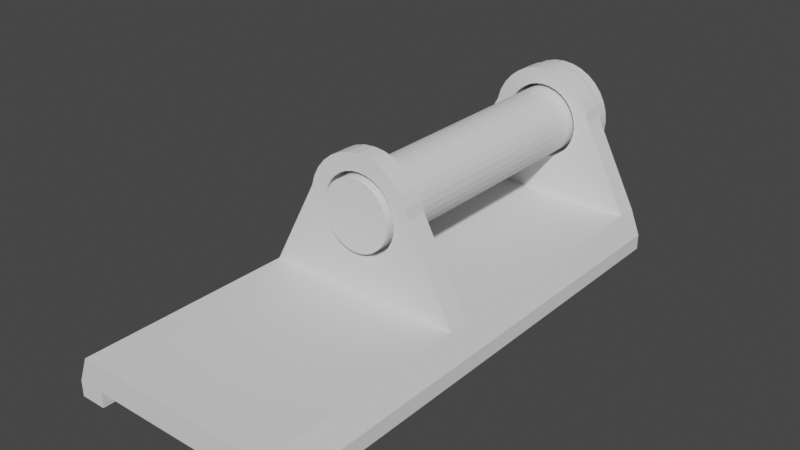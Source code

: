 # Source: FridgeHandle.blend  (saved by Blender 2.93.20; exported with 4.5.12 LTS)
import bpy
from mathutils import Matrix  # noqa: F401  (used for matrix-valued properties, if any)

bpy.ops.wm.read_factory_settings(use_empty=True)
scene = bpy.context.scene
scene.name = 'Scene'

# ---- collections
col_collection = bpy.data.collections.new('Collection'); scene.collection.children.link(col_collection)

# ---- world
world_world = bpy.data.worlds.new('World'); scene.world = world_world
world_world.use_nodes = True; world_world.node_tree.nodes.clear()
_N = world_world.node_tree.nodes; _L = world_world.node_tree.links
n0 = _N.new('ShaderNodeOutputWorld'); n0.name = 'World Output'; n0.location = (300, 300)
n1 = _N.new('ShaderNodeBackground'); n1.name = 'Background'; n1.location = (10, 300)
n1.inputs[0].default_value = (0.05088, 0.05088, 0.05088, 1.0)
_L.new(n1.outputs[0], n0.inputs[0])
n0.is_active_output = True
world_world.color = (0.05088, 0.05088, 0.05088)
world_world.use_sun_shadow = False
world_world.sun_shadow_jitter_overblur = 0.0

# ---- meshes
me_plane = bpy.data.meshes.new('Plane')
me_plane.from_pydata([(1.463, 25.0, 27.36), (2.87, 25.0, 26.93), (4.167, 25.0, 26.24), (5.303, 25.0, 25.3), (6.236, 25.0, 24.17), (6.929, 25.0, 22.87), (7.356, 25.0, 21.46), (7.5, 25.0, 20.0), (7.356, 25.0, 18.54), (6.929, 25.0, 17.13), (6.236, 25.0, 15.83), (5.303, 25.0, 14.7), (4.167, 25.0, 13.76), (2.87, 25.0, 13.07), (1.463, 25.0, 12.64), (2.09, 25.0, 30.51), (10.51, 25.0, 22.09), (16.5, 25.0, 5.0), (19.5, 25.0, 5.0), (21.5, 25.0, -3.0), (21.5, 25.0, 0.0), (16.5, 25.0, 0.0), (16.5, 29.0, -3.0), (5.303, 29.0, 25.3), (7.356, 29.0, 21.46), (7.5, 29.0, 20.0), (6.236, 29.0, 15.83), (5.303, 29.0, 14.7), (2.87, 29.0, 13.07), (1.463, 29.0, 12.64), (2.09, 29.0, 30.51), (4.099, 29.0, 29.9), (5.951, 29.0, 28.91), (7.575, 29.0, 27.57), (8.907, 29.0, 25.95), (9.897, 29.0, 24.1), (10.51, 29.0, 22.09), (16.5, 29.0, 5.0), (19.5, 29.0, 5.0), (21.5, 29.0, -3.0), (21.5, 29.0, 0.0), (16.5, 29.0, 0.0), (16.5, 25.0, -3.0), (4.099, 25.0, 29.9), (5.951, 25.0, 28.91), (7.575, 25.0, 27.57), (8.907, 25.0, 25.95), (9.897, 25.0, 24.1), (1.463, 29.0, 27.36), (2.87, 29.0, 26.93), (4.167, 29.0, 26.24), (6.236, 29.0, 24.17), (6.929, 29.0, 22.87), (7.356, 29.0, 18.54), (6.929, 29.0, 17.13), (4.167, 29.0, 13.76), (-1.463, 25.0, 27.36), (-2.87, 25.0, 26.93), (-4.167, 25.0, 26.24), (-5.303, 25.0, 25.3), (-6.236, 25.0, 24.17), (-6.929, 25.0, 22.87), (-7.356, 25.0, 21.46), (-7.5, 25.0, 20.0), (-7.356, 25.0, 18.54), (-6.929, 25.0, 17.13), (-6.236, 25.0, 15.83), (-5.303, 25.0, 14.7), (-4.167, 25.0, 13.76), (-2.87, 25.0, 13.07), (-1.463, 25.0, 12.64), (0.0, 25.0, 12.5), (0.0, 25.0, 27.5), (-2.09, 25.0, 30.51), (-10.51, 25.0, 22.09), (0.0, 25.0, 5.0), (-16.5, 25.0, 5.0), (-19.5, 25.0, 5.0), (-21.5, 25.0, -3.0), (-21.5, 25.0, 0.0), (0.0, 25.0, 30.71), (-16.5, 25.0, 0.0), (-16.5, 29.0, -3.0), (-5.303, 29.0, 25.3), (-7.356, 29.0, 21.46), (-7.5, 29.0, 20.0), (-6.236, 29.0, 15.83), (-5.303, 29.0, 14.7), (-2.87, 29.0, 13.07), (-1.463, 29.0, 12.64), (0.0, 29.0, 12.5), (-2.09, 29.0, 30.51), (-4.099, 29.0, 29.9), (-5.951, 29.0, 28.91), (-7.575, 29.0, 27.57), (-8.907, 29.0, 25.95), (-9.897, 29.0, 24.1), (-10.51, 29.0, 22.09), (0.0, 29.0, 5.0), (-16.5, 29.0, 5.0), (-19.5, 29.0, 5.0), (-21.5, 29.0, -3.0), (-21.5, 29.0, 0.0), (0.0, 29.0, 0.0), (0.0, 29.0, 30.71), (-16.5, 29.0, 0.0), (-16.5, 25.0, -3.0), (-4.099, 25.0, 29.9), (-5.951, 25.0, 28.91), (-7.575, 25.0, 27.57), (-8.907, 25.0, 25.95), (-9.897, 25.0, 24.1), (0.0, 25.0, 0.0), (-1.463, 29.0, 27.36), (-2.87, 29.0, 26.93), (-4.167, 29.0, 26.24), (-6.236, 29.0, 24.17), (-6.929, 29.0, 22.87), (-7.356, 29.0, 18.54), (-6.929, 29.0, 17.13), (-4.167, 29.0, 13.76), (0.0, 29.0, 27.5), (16.5, 0.0, 0.0), (16.5, 0.0, -3.0), (21.5, 0.0, -3.0), (16.5, 0.0, 5.0), (1.463, -25.0, 27.36), (2.87, -25.0, 26.93), (4.167, -25.0, 26.24), (5.303, -25.0, 25.3), (6.236, -25.0, 24.17), (6.929, -25.0, 22.87), (7.356, -25.0, 21.46), (7.5, -25.0, 20.0), (7.356, -25.0, 18.54), (6.929, -25.0, 17.13), (6.236, -25.0, 15.83), (5.303, -25.0, 14.7), (4.167, -25.0, 13.76), (2.87, -25.0, 13.07), (1.463, -25.0, 12.64), (2.09, -25.0, 30.51), (10.51, -25.0, 22.09), (16.5, -25.0, 5.0), (19.5, -25.0, 5.0), (21.5, -25.0, -3.0), (21.5, -25.0, 0.0), (21.5, 0.0, 0.0), (19.5, 0.0, 5.0), (16.5, -25.0, 0.0), (16.5, -29.0, -3.0), (5.303, -29.0, 25.3), (7.356, -29.0, 21.46), (7.5, -29.0, 20.0), (6.236, -29.0, 15.83), (5.303, -29.0, 14.7), (2.87, -29.0, 13.07), (1.463, -29.0, 12.64), (2.09, -29.0, 30.51), (4.099, -29.0, 29.9), (5.951, -29.0, 28.91), (7.575, -29.0, 27.57), (8.907, -29.0, 25.95), (9.897, -29.0, 24.1), (10.51, -29.0, 22.09), (16.5, -29.0, 5.0), (19.5, -29.0, 5.0), (21.5, -29.0, -3.0), (21.5, -29.0, 0.0), (16.5, -29.0, 0.0), (16.5, -25.0, -3.0), (4.099, -25.0, 29.9), (5.951, -25.0, 28.91), (7.575, -25.0, 27.57), (8.907, -25.0, 25.95), (9.897, -25.0, 24.1), (1.463, -29.0, 27.36), (2.87, -29.0, 26.93), (4.167, -29.0, 26.24), (6.236, -29.0, 24.17), (6.929, -29.0, 22.87), (7.356, -29.0, 18.54), (6.929, -29.0, 17.13), (4.167, -29.0, 13.76), (0.0, 0.0, 0.0), (-16.5, 0.0, 0.0), (-16.5, 0.0, -3.0), (-21.5, 0.0, -3.0), (-16.5, 0.0, 5.0), (0.0, 0.0, 5.0), (-1.463, -25.0, 27.36), (-2.87, -25.0, 26.93), (-4.167, -25.0, 26.24), (-5.303, -25.0, 25.3), (-6.236, -25.0, 24.17), (-6.929, -25.0, 22.87), (-7.356, -25.0, 21.46), (-7.5, -25.0, 20.0), (-7.356, -25.0, 18.54), (-6.929, -25.0, 17.13), (-6.236, -25.0, 15.83), (-5.303, -25.0, 14.7), (-4.167, -25.0, 13.76), (-2.87, -25.0, 13.07), (-1.463, -25.0, 12.64), (0.0, -25.0, 12.5), (0.0, -25.0, 27.5), (-2.09, -25.0, 30.51), (-10.51, -25.0, 22.09), (0.0, -25.0, 5.0), (-16.5, -25.0, 5.0), (-19.5, -25.0, 5.0), (-21.5, -25.0, -3.0), (-21.5, -25.0, 0.0), (0.0, -25.0, 30.71), (-21.5, 0.0, 0.0), (-19.5, 0.0, 5.0), (-16.5, -25.0, 0.0), (-16.5, -29.0, -3.0), (-5.303, -29.0, 25.3), (-7.356, -29.0, 21.46), (-7.5, -29.0, 20.0), (-6.236, -29.0, 15.83), (-5.303, -29.0, 14.7), (-2.87, -29.0, 13.07), (-1.463, -29.0, 12.64), (0.0, -29.0, 12.5), (-2.09, -29.0, 30.51), (-4.099, -29.0, 29.9), (-5.951, -29.0, 28.91), (-7.575, -29.0, 27.57), (-8.907, -29.0, 25.95), (-9.897, -29.0, 24.1), (-10.51, -29.0, 22.09), (0.0, -29.0, 5.0), (-16.5, -29.0, 5.0), (-19.5, -29.0, 5.0), (-21.5, -29.0, -3.0), (-21.5, -29.0, 0.0), (0.0, -29.0, 0.0), (0.0, -29.0, 30.71), (-16.5, -29.0, 0.0), (-16.5, -25.0, -3.0), (-4.099, -25.0, 29.9), (-5.951, -25.0, 28.91), (-7.575, -25.0, 27.57), (-8.907, -25.0, 25.95), (-9.897, -25.0, 24.1), (0.0, -25.0, 0.0), (-1.463, -29.0, 27.36), (-2.87, -29.0, 26.93), (-4.167, -29.0, 26.24), (-6.236, -29.0, 24.17), (-6.929, -29.0, 22.87), (-7.356, -29.0, 18.54), (-6.929, -29.0, 17.13), (-4.167, -29.0, 13.76), (0.0, -29.0, 27.5), (16.5, -71.0, -3.0), (16.5, -71.0, 5.0), (19.5, -71.0, 5.0), (21.5, -71.0, -3.0), (21.5, -71.0, 0.0), (16.5, -71.0, 0.0), (-16.5, -71.0, -3.0), (0.0, -71.0, 5.0), (-16.5, -71.0, 5.0), (-19.5, -71.0, 5.0), (-21.5, -71.0, -3.0), (-21.5, -71.0, 0.0), (0.0, -71.0, 0.0), (-16.5, -71.0, 0.0)], [], [(18, 17, 125, 148), (19, 20, 147, 124), (42, 19, 124, 123), (21, 122, 184, 112), (20, 18, 148, 147), (75, 189, 125, 17), (21, 42, 123, 122), (3, 4, 46, 45), (4, 5, 47, 46), (0, 1, 43, 15), (5, 6, 16, 47), (6, 7, 18, 16), (7, 8, 18), (8, 9, 18), (9, 10, 18), (10, 11, 18), (11, 12, 18), (12, 13, 18), (13, 14, 18), (72, 0, 15, 80), (1, 2, 44, 43), (2, 3, 45, 44), (14, 71, 75), (17, 14, 75), (14, 17, 18), (23, 33, 34, 51), (51, 34, 35, 52), (48, 30, 31, 49), (52, 35, 36, 24), (24, 36, 38, 25), (25, 38, 53), (53, 38, 54), (54, 38, 26), (26, 38, 27), (27, 38, 55), (55, 38, 28), (28, 38, 29), (121, 104, 30, 48), (37, 41, 103, 98), (49, 31, 32, 50), (50, 32, 33, 23), (39, 22, 41, 40), (29, 98, 90), (37, 98, 29), (29, 38, 37), (37, 38, 40, 41), (32, 31, 43, 44), (38, 36, 16, 18), (22, 42, 21, 41), (33, 32, 44, 45), (34, 33, 45, 46), (35, 34, 46, 47), (40, 38, 18, 20), (40, 20, 19, 39), (36, 35, 47, 16), (103, 41, 21, 112), (31, 30, 15, 43), (30, 104, 80, 15), (39, 19, 42, 22), (12, 55, 28, 13), (5, 52, 24, 6), (13, 28, 29, 14), (6, 24, 25, 7), (14, 29, 90, 71), (7, 25, 53, 8), (72, 121, 48, 0), (0, 48, 49, 1), (8, 53, 54, 9), (1, 49, 50, 2), (9, 54, 26, 10), (2, 50, 23, 3), (10, 26, 27, 11), (3, 23, 51, 4), (11, 27, 55, 12), (4, 51, 52, 5), (77, 216, 188, 76), (78, 187, 215, 79), (106, 186, 187, 78), (81, 112, 184, 185), (79, 215, 216, 77), (75, 76, 188, 189), (81, 185, 186, 106), (59, 109, 110, 60), (60, 110, 111, 61), (56, 73, 107, 57), (61, 111, 74, 62), (62, 74, 77, 63), (63, 77, 64), (64, 77, 65), (65, 77, 66), (66, 77, 67), (67, 77, 68), (68, 77, 69), (69, 77, 70), (72, 80, 73, 56), (57, 107, 108, 58), (58, 108, 109, 59), (70, 75, 71), (76, 75, 70), (70, 77, 76), (83, 116, 95, 94), (116, 117, 96, 95), (113, 114, 92, 91), (117, 84, 97, 96), (84, 85, 100, 97), (85, 118, 100), (118, 119, 100), (119, 86, 100), (86, 87, 100), (87, 120, 100), (120, 88, 100), (88, 89, 100), (121, 113, 91, 104), (99, 98, 103, 105), (114, 115, 93, 92), (115, 83, 94, 93), (101, 102, 105, 82), (89, 90, 98), (99, 89, 98), (89, 99, 100), (99, 105, 102, 100), (93, 108, 107, 92), (100, 77, 74, 97), (82, 105, 81, 106), (94, 109, 108, 93), (95, 110, 109, 94), (96, 111, 110, 95), (102, 79, 77, 100), (102, 101, 78, 79), (97, 74, 111, 96), (103, 112, 81, 105), (92, 107, 73, 91), (91, 73, 80, 104), (101, 82, 106, 78), (68, 69, 88, 120), (61, 62, 84, 117), (69, 70, 89, 88), (62, 63, 85, 84), (70, 71, 90, 89), (63, 64, 118, 85), (72, 56, 113, 121), (56, 57, 114, 113), (64, 65, 119, 118), (57, 58, 115, 114), (65, 66, 86, 119), (58, 59, 83, 115), (66, 67, 87, 86), (59, 60, 116, 83), (67, 68, 120, 87), (60, 61, 117, 116), (144, 148, 125, 143), (145, 124, 147, 146), (170, 123, 124, 145), (149, 248, 184, 122), (146, 147, 148, 144), (209, 143, 125, 189), (149, 122, 123, 170), (129, 173, 174, 130), (130, 174, 175, 131), (126, 141, 171, 127), (131, 175, 142, 132), (132, 142, 144, 133), (133, 144, 134), (134, 144, 135), (135, 144, 136), (136, 144, 137), (137, 144, 138), (138, 144, 139), (139, 144, 140), (206, 214, 141, 126), (127, 171, 172, 128), (128, 172, 173, 129), (140, 209, 205), (143, 209, 140), (140, 144, 143), (151, 179, 162, 161), (179, 180, 163, 162), (176, 177, 159, 158), (180, 152, 164, 163), (152, 153, 166, 164), (153, 181, 166), (181, 182, 166), (182, 154, 166), (154, 155, 166), (155, 183, 166), (183, 156, 166), (156, 157, 166), (257, 176, 158, 240), (237, 268, 269, 238), (177, 178, 160, 159), (178, 151, 161, 160), (238, 269, 267, 236), (157, 226, 234), (165, 157, 234), (157, 165, 166), (235, 266, 265, 234), (160, 172, 171, 159), (166, 144, 142, 164), (150, 169, 149, 170), (161, 173, 172, 160), (162, 174, 173, 161), (163, 175, 174, 162), (168, 146, 144, 166), (168, 167, 145, 146), (164, 142, 175, 163), (239, 248, 149, 169), (159, 171, 141, 158), (158, 141, 214, 240), (167, 150, 170, 145), (138, 139, 156, 183), (131, 132, 152, 180), (139, 140, 157, 156), (132, 133, 153, 152), (140, 205, 226, 157), (133, 134, 181, 153), (206, 126, 176, 257), (126, 127, 177, 176), (134, 135, 182, 181), (127, 128, 178, 177), (135, 136, 154, 182), (128, 129, 151, 178), (136, 137, 155, 154), (129, 130, 179, 151), (137, 138, 183, 155), (130, 131, 180, 179), (211, 210, 188, 216), (212, 213, 215, 187), (242, 212, 187, 186), (217, 185, 184, 248), (213, 211, 216, 215), (209, 189, 188, 210), (217, 242, 186, 185), (193, 194, 246, 245), (194, 195, 247, 246), (190, 191, 243, 207), (195, 196, 208, 247), (196, 197, 211, 208), (197, 198, 211), (198, 199, 211), (199, 200, 211), (200, 201, 211), (201, 202, 211), (202, 203, 211), (203, 204, 211), (206, 190, 207, 214), (191, 192, 244, 243), (192, 193, 245, 244), (204, 205, 209), (210, 204, 209), (204, 210, 211), (219, 230, 231, 252), (252, 231, 232, 253), (249, 227, 228, 250), (253, 232, 233, 220), (220, 233, 236, 221), (221, 236, 254), (254, 236, 255), (255, 236, 222), (222, 236, 223), (223, 236, 256), (256, 236, 224), (224, 236, 225), (257, 240, 227, 249), (236, 267, 266, 235), (250, 228, 229, 251), (251, 229, 230, 219), (150, 258, 263, 169), (225, 234, 226), (235, 234, 225), (225, 236, 235), (167, 261, 258, 150), (229, 228, 243, 244), (236, 233, 208, 211), (218, 242, 217, 241), (230, 229, 244, 245), (231, 230, 245, 246), (232, 231, 246, 247), (238, 236, 211, 213), (238, 213, 212, 237), (233, 232, 247, 208), (239, 241, 217, 248), (228, 227, 207, 243), (227, 240, 214, 207), (237, 212, 242, 218), (202, 256, 224, 203), (195, 253, 220, 196), (203, 224, 225, 204), (196, 220, 221, 197), (204, 225, 226, 205), (197, 221, 254, 198), (206, 257, 249, 190), (190, 249, 250, 191), (198, 254, 255, 199), (191, 250, 251, 192), (199, 255, 222, 200), (192, 251, 219, 193), (200, 222, 223, 201), (193, 219, 252, 194), (201, 223, 256, 202), (194, 252, 253, 195), (259, 265, 270, 263), (261, 262, 263, 258), (259, 263, 262, 260), (266, 271, 270, 265), (268, 264, 271, 269), (266, 267, 269, 271), (165, 259, 260, 166), (234, 265, 259, 165), (239, 270, 271, 241), (166, 260, 262, 168), (168, 262, 261, 167), (169, 263, 270, 239), (218, 264, 268, 237), (241, 271, 264, 218)])
_uv = me_plane.uv_layers.new(name='UVMap')
_uv.uv.foreach_set('vector', [1.0, 0.0, 1.0, 0.0, 1.0, 0.0, 1.0, 0.0, 1.0, 0.0, 1.0, 0.0, 1.0, 0.0, 1.0, 0.0, 1.0, 0.0, 1.0, 0.0, 1.0, 0.0, 1.0, 0.0, 1.0, 0.0, 1.0, 0.0, 0.5, 0.0, 0.5, 0.0, 1.0, 0.0, 1.0, 0.0, 1.0, 0.0, 1.0, 0.0, 0.5, 0.0, 0.5, 0.0, 1.0, 0.0, 1.0, 0.0, 1.0, 0.0, 1.0, 0.0, 1.0, 0.0, 1.0, 0.0, 0.0, 0.0, 0.0, 0.0, 0.0, 0.0, 0.0, 0.0, 0.0, 0.0, 0.0, 0.0, 0.0, 0.0, 0.0, 0.0, 0.0, 0.0, 0.0, 0.0, 0.0, 0.0, 0.0, 0.0, 0.0, 0.0, 0.0, 0.0, 0.0, 0.0, 0.0, 0.0, 0.0, 0.0, 0.0, 0.0, 0.0, 0.0, 0.0, 0.0, 0.0, 0.0, 0.0, 0.0, 0.0, 0.0, 0.0, 0.0, 0.0, 0.0, 0.0, 0.0, 0.0, 0.0, 0.0, 0.0, 0.0, 0.0, 0.0, 0.0, 0.0, 0.0, 0.0, 0.0, 0.0, 0.0, 0.0, 0.0, 0.0, 0.0, 0.0, 0.0, 0.0, 0.0, 0.0, 0.0, 0.0, 0.0, 0.0, 0.0, 0.0, 0.0, 0.0, 0.0, 0.0, 0.0, 0.0, 0.0, 0.0, 0.0, 0.0, 0.0, 0.0, 0.0, 0.0, 0.0, 0.0, 0.0, 0.0, 0.0, 0.0, 0.0, 0.0, 0.0, 0.0, 0.0, 0.0, 0.0, 0.0, 0.0, 0.5, 0.0, 1.0, 0.0, 0.0, 0.0, 0.5, 0.0, 0.0, 0.0, 1.0, 0.0, 0.0, 0.0, 0.0, 0.0, 0.0, 0.0, 0.0, 0.0, 0.0, 0.0, 0.0, 0.0, 0.0, 0.0, 0.0, 0.0, 0.0, 0.0, 0.0, 0.0, 0.0, 0.0, 0.0, 0.0, 0.0, 0.0, 0.0, 0.0, 0.0, 0.0, 0.0, 0.0, 0.0, 0.0, 0.0, 0.0, 0.0, 0.0, 0.0, 0.0, 0.0, 0.0, 0.0, 0.0, 0.0, 0.0, 0.0, 0.0, 0.0, 0.0, 0.0, 0.0, 0.0, 0.0, 0.0, 0.0, 0.0, 0.0, 0.0, 0.0, 0.0, 0.0, 0.0, 0.0, 0.0, 0.0, 0.0, 0.0, 0.0, 0.0, 0.0, 0.0, 0.0, 0.0, 0.0, 0.0, 0.0, 0.0, 0.0, 0.0, 0.0, 0.0, 0.0, 0.0, 0.0, 0.0, 0.0, 0.0, 0.0, 0.0, 0.0, 0.0, 1.0, 0.0, 1.0, 0.0, 0.5, 0.0, 0.5, 0.0, 0.0, 0.0, 0.0, 0.0, 0.0, 0.0, 0.0, 0.0, 0.0, 0.0, 0.0, 0.0, 0.0, 0.0, 0.0, 0.0, 1.0, 0.0, 1.0, 0.0, 1.0, 0.0, 1.0, 0.0, 0.0, 0.0, 0.5, 0.0, 0.0, 0.0, 1.0, 0.0, 0.5, 0.0, 0.0, 0.0, 0.0, 0.0, 0.0, 0.0, 1.0, 0.0, 1.0, 0.0, 1.0, 0.0, 1.0, 0.0, 1.0, 0.0, 0.0, 0.0, 0.0, 0.0, 0.0, 0.0, 0.0, 0.0, 0.0, 0.0, 0.0, 0.0, 0.0, 0.0, 0.0, 0.0, 1.0, 0.0, 1.0, 0.0, 1.0, 0.0, 1.0, 0.0, 0.0, 0.0, 0.0, 0.0, 0.0, 0.0, 0.0, 0.0, 0.0, 0.0, 0.0, 0.0, 0.0, 0.0, 0.0, 0.0, 0.0, 0.0, 0.0, 0.0, 0.0, 0.0, 0.0, 0.0, 1.0, 0.0, 1.0, 0.0, 1.0, 0.0, 1.0, 0.0, 1.0, 0.0, 1.0, 0.0, 1.0, 0.0, 1.0, 0.0, 0.0, 0.0, 0.0, 0.0, 0.0, 0.0, 0.0, 0.0, 0.5, 0.0, 1.0, 0.0, 1.0, 0.0, 0.5, 0.0, 0.0, 0.0, 0.0, 0.0, 0.0, 0.0, 0.0, 0.0, 0.0, 0.0, 0.0, 0.0, 0.0, 0.0, 0.0, 0.0, 1.0, 0.0, 1.0, 0.0, 1.0, 0.0, 1.0, 0.0, 0.0, 0.0, 0.0, 0.0, 0.0, 0.0, 0.0, 0.0, 0.0, 0.0, 0.0, 0.0, 0.0, 0.0, 0.0, 0.0, 0.0, 0.0, 0.0, 0.0, 0.0, 0.0, 0.0, 0.0, 0.0, 0.0, 0.0, 0.0, 0.0, 0.0, 0.0, 0.0, 0.0, 0.0, 0.0, 0.0, 0.0, 0.0, 0.0, 0.0, 0.0, 0.0, 0.0, 0.0, 0.0, 0.0, 0.0, 0.0, 0.0, 0.0, 0.0, 0.0, 0.0, 0.0, 0.0, 0.0, 0.0, 0.0, 0.0, 0.0, 0.0, 0.0, 0.0, 0.0, 0.0, 0.0, 0.0, 0.0, 0.0, 0.0, 0.0, 0.0, 0.0, 0.0, 0.0, 0.0, 0.0, 0.0, 0.0, 0.0, 0.0, 0.0, 0.0, 0.0, 0.0, 0.0, 0.0, 0.0, 0.0, 0.0, 0.0, 0.0, 0.0, 0.0, 0.0, 0.0, 0.0, 0.0, 0.0, 0.0, 0.0, 0.0, 0.0, 0.0, 0.0, 0.0, 0.0, 0.0, 0.0, 0.0, 0.0, 0.0, 0.0, 0.0, 0.0, 0.0, 0.0, 0.0, 0.0, 0.0, 0.0, 0.0, 0.0, 0.0, 0.0, 0.0, 0.0, 0.0, 1.0, 0.0, 1.0, 0.0, 1.0, 0.0, 1.0, 0.0, 1.0, 0.0, 1.0, 0.0, 1.0, 0.0, 1.0, 0.0, 1.0, 0.0, 1.0, 0.0, 1.0, 0.0, 1.0, 0.0, 1.0, 0.0, 0.5, 0.0, 0.5, 0.0, 1.0, 0.0, 1.0, 0.0, 1.0, 0.0, 1.0, 0.0, 1.0, 0.0, 0.5, 0.0, 1.0, 0.0, 1.0, 0.0, 0.5, 0.0, 1.0, 0.0, 1.0, 0.0, 1.0, 0.0, 1.0, 0.0, 0.0, 0.0, 0.0, 0.0, 0.0, 0.0, 0.0, 0.0, 0.0, 0.0, 0.0, 0.0, 0.0, 0.0, 0.0, 0.0, 0.0, 0.0, 0.0, 0.0, 0.0, 0.0, 0.0, 0.0, 0.0, 0.0, 0.0, 0.0, 0.0, 0.0, 0.0, 0.0, 0.0, 0.0, 0.0, 0.0, 0.0, 0.0, 0.0, 0.0, 0.0, 0.0, 0.0, 0.0, 0.0, 0.0, 0.0, 0.0, 0.0, 0.0, 0.0, 0.0, 0.0, 0.0, 0.0, 0.0, 0.0, 0.0, 0.0, 0.0, 0.0, 0.0, 0.0, 0.0, 0.0, 0.0, 0.0, 0.0, 0.0, 0.0, 0.0, 0.0, 0.0, 0.0, 0.0, 0.0, 0.0, 0.0, 0.0, 0.0, 0.0, 0.0, 0.0, 0.0, 0.0, 0.0, 0.0, 0.0, 0.0, 0.0, 0.0, 0.0, 0.0, 0.0, 0.0, 0.0, 0.0, 0.0, 0.0, 0.0, 0.0, 0.0, 0.0, 0.0, 0.0, 0.0, 0.0, 0.0, 0.5, 0.0, 0.0, 0.0, 1.0, 0.0, 0.5, 0.0, 0.0, 0.0, 0.0, 0.0, 0.0, 0.0, 1.0, 0.0, 0.0, 0.0, 0.0, 0.0, 0.0, 0.0, 0.0, 0.0, 0.0, 0.0, 0.0, 0.0, 0.0, 0.0, 0.0, 0.0, 0.0, 0.0, 0.0, 0.0, 0.0, 0.0, 0.0, 0.0, 0.0, 0.0, 0.0, 0.0, 0.0, 0.0, 0.0, 0.0, 0.0, 0.0, 0.0, 0.0, 0.0, 0.0, 0.0, 0.0, 0.0, 0.0, 0.0, 0.0, 0.0, 0.0, 0.0, 0.0, 0.0, 0.0, 0.0, 0.0, 0.0, 0.0, 0.0, 0.0, 0.0, 0.0, 0.0, 0.0, 0.0, 0.0, 0.0, 0.0, 0.0, 0.0, 0.0, 0.0, 0.0, 0.0, 0.0, 0.0, 0.0, 0.0, 0.0, 0.0, 0.0, 0.0, 0.0, 0.0, 0.0, 0.0, 0.0, 0.0, 0.0, 0.0, 0.0, 0.0, 0.0, 0.0, 1.0, 0.0, 0.5, 0.0, 0.5, 0.0, 1.0, 0.0, 0.0, 0.0, 0.0, 0.0, 0.0, 0.0, 0.0, 0.0, 0.0, 0.0, 0.0, 0.0, 0.0, 0.0, 0.0, 0.0, 1.0, 0.0, 1.0, 0.0, 1.0, 0.0, 1.0, 0.0, 0.0, 0.0, 0.0, 0.0, 0.5, 0.0, 1.0, 0.0, 0.0, 0.0, 0.5, 0.0, 0.0, 0.0, 1.0, 0.0, 0.0, 0.0, 1.0, 0.0, 1.0, 0.0, 1.0, 0.0, 1.0, 0.0, 0.0, 0.0, 0.0, 0.0, 0.0, 0.0, 0.0, 0.0, 0.0, 0.0, 0.0, 0.0, 0.0, 0.0, 0.0, 0.0, 1.0, 0.0, 1.0, 0.0, 1.0, 0.0, 1.0, 0.0, 0.0, 0.0, 0.0, 0.0, 0.0, 0.0, 0.0, 0.0, 0.0, 0.0, 0.0, 0.0, 0.0, 0.0, 0.0, 0.0, 0.0, 0.0, 0.0, 0.0, 0.0, 0.0, 0.0, 0.0, 1.0, 0.0, 1.0, 0.0, 1.0, 0.0, 1.0, 0.0, 1.0, 0.0, 1.0, 0.0, 1.0, 0.0, 1.0, 0.0, 0.0, 0.0, 0.0, 0.0, 0.0, 0.0, 0.0, 0.0, 0.5, 0.0, 0.5, 0.0, 1.0, 0.0, 1.0, 0.0, 0.0, 0.0, 0.0, 0.0, 0.0, 0.0, 0.0, 0.0, 0.0, 0.0, 0.0, 0.0, 0.0, 0.0, 0.0, 0.0, 1.0, 0.0, 1.0, 0.0, 1.0, 0.0, 1.0, 0.0, 0.0, 0.0, 0.0, 0.0, 0.0, 0.0, 0.0, 0.0, 0.0, 0.0, 0.0, 0.0, 0.0, 0.0, 0.0, 0.0, 0.0, 0.0, 0.0, 0.0, 0.0, 0.0, 0.0, 0.0, 0.0, 0.0, 0.0, 0.0, 0.0, 0.0, 0.0, 0.0, 0.0, 0.0, 0.0, 0.0, 0.0, 0.0, 0.0, 0.0, 0.0, 0.0, 0.0, 0.0, 0.0, 0.0, 0.0, 0.0, 0.0, 0.0, 0.0, 0.0, 0.0, 0.0, 0.0, 0.0, 0.0, 0.0, 0.0, 0.0, 0.0, 0.0, 0.0, 0.0, 0.0, 0.0, 0.0, 0.0, 0.0, 0.0, 0.0, 0.0, 0.0, 0.0, 0.0, 0.0, 0.0, 0.0, 0.0, 0.0, 0.0, 0.0, 0.0, 0.0, 0.0, 0.0, 0.0, 0.0, 0.0, 0.0, 0.0, 0.0, 0.0, 0.0, 0.0, 0.0, 0.0, 0.0, 0.0, 0.0, 0.0, 0.0, 0.0, 0.0, 0.0, 0.0, 0.0, 0.0, 0.0, 0.0, 0.0, 0.0, 0.0, 0.0, 0.0, 0.0, 0.0, 0.0, 0.0, 0.0, 0.0, 0.0, 0.0, 0.0, 0.0, 0.0, 0.0, 0.0, 1.0, 0.0, 1.0, 0.0, 1.0, 0.0, 1.0, 0.0, 1.0, 0.0, 1.0, 0.0, 1.0, 0.0, 1.0, 0.0, 1.0, 0.0, 1.0, 0.0, 1.0, 0.0, 1.0, 0.0, 1.0, 0.0, 0.5, 0.0, 0.5, 0.0, 1.0, 0.0, 1.0, 0.0, 1.0, 0.0, 1.0, 0.0, 1.0, 0.0, 0.5, 0.0, 1.0, 0.0, 1.0, 0.0, 0.5, 0.0, 1.0, 0.0, 1.0, 0.0, 1.0, 0.0, 1.0, 0.0, 0.0, 0.0, 0.0, 0.0, 0.0, 0.0, 0.0, 0.0, 0.0, 0.0, 0.0, 0.0, 0.0, 0.0, 0.0, 0.0, 0.0, 0.0, 0.0, 0.0, 0.0, 0.0, 0.0, 0.0, 0.0, 0.0, 0.0, 0.0, 0.0, 0.0, 0.0, 0.0, 0.0, 0.0, 0.0, 0.0, 0.0, 0.0, 0.0, 0.0, 0.0, 0.0, 0.0, 0.0, 0.0, 0.0, 0.0, 0.0, 0.0, 0.0, 0.0, 0.0, 0.0, 0.0, 0.0, 0.0, 0.0, 0.0, 0.0, 0.0, 0.0, 0.0, 0.0, 0.0, 0.0, 0.0, 0.0, 0.0, 0.0, 0.0, 0.0, 0.0, 0.0, 0.0, 0.0, 0.0, 0.0, 0.0, 0.0, 0.0, 0.0, 0.0, 0.0, 0.0, 0.0, 0.0, 0.0, 0.0, 0.0, 0.0, 0.0, 0.0, 0.0, 0.0, 0.0, 0.0, 0.0, 0.0, 0.0, 0.0, 0.0, 0.0, 0.0, 0.0, 0.0, 0.0, 0.0, 0.0, 0.5, 0.0, 0.0, 0.0, 1.0, 0.0, 0.5, 0.0, 0.0, 0.0, 0.0, 0.0, 0.0, 0.0, 1.0, 0.0, 0.0, 0.0, 0.0, 0.0, 0.0, 0.0, 0.0, 0.0, 0.0, 0.0, 0.0, 0.0, 0.0, 0.0, 0.0, 0.0, 0.0, 0.0, 0.0, 0.0, 0.0, 0.0, 0.0, 0.0, 0.0, 0.0, 0.0, 0.0, 0.0, 0.0, 0.0, 0.0, 0.0, 0.0, 0.0, 0.0, 0.0, 0.0, 0.0, 0.0, 0.0, 0.0, 0.0, 0.0, 0.0, 0.0, 0.0, 0.0, 0.0, 0.0, 0.0, 0.0, 0.0, 0.0, 0.0, 0.0, 0.0, 0.0, 0.0, 0.0, 0.0, 0.0, 0.0, 0.0, 0.0, 0.0, 0.0, 0.0, 0.0, 0.0, 0.0, 0.0, 0.0, 0.0, 0.0, 0.0, 0.0, 0.0, 0.0, 0.0, 0.0, 0.0, 0.0, 0.0, 0.0, 0.0, 0.0, 0.0, 0.0, 0.0, 1.0, 0.0, 1.0, 0.0, 1.0, 0.0, 1.0, 0.0, 0.0, 0.0, 0.0, 0.0, 0.0, 0.0, 0.0, 0.0, 0.0, 0.0, 0.0, 0.0, 0.0, 0.0, 0.0, 0.0, 1.0, 0.0, 1.0, 0.0, 1.0, 0.0, 1.0, 0.0, 0.0, 0.0, 0.0, 0.0, 0.5, 0.0, 1.0, 0.0, 0.0, 0.0, 0.5, 0.0, 0.0, 0.0, 1.0, 0.0, 0.0, 0.0, 1.0, 0.0, 1.0, 0.0, 0.5, 0.0, 0.5, 0.0, 0.0, 0.0, 0.0, 0.0, 0.0, 0.0, 0.0, 0.0, 0.0, 0.0, 0.0, 0.0, 0.0, 0.0, 0.0, 0.0, 1.0, 0.0, 1.0, 0.0, 1.0, 0.0, 1.0, 0.0, 0.0, 0.0, 0.0, 0.0, 0.0, 0.0, 0.0, 0.0, 0.0, 0.0, 0.0, 0.0, 0.0, 0.0, 0.0, 0.0, 0.0, 0.0, 0.0, 0.0, 0.0, 0.0, 0.0, 0.0, 1.0, 0.0, 1.0, 0.0, 1.0, 0.0, 1.0, 0.0, 1.0, 0.0, 1.0, 0.0, 1.0, 0.0, 1.0, 0.0, 0.0, 0.0, 0.0, 0.0, 0.0, 0.0, 0.0, 0.0, 0.5, 0.0, 0.5, 0.0, 1.0, 0.0, 1.0, 0.0, 0.0, 0.0, 0.0, 0.0, 0.0, 0.0, 0.0, 0.0, 0.0, 0.0, 0.0, 0.0, 0.0, 0.0, 0.0, 0.0, 1.0, 0.0, 1.0, 0.0, 1.0, 0.0, 1.0, 0.0, 0.0, 0.0, 0.0, 0.0, 0.0, 0.0, 0.0, 0.0, 0.0, 0.0, 0.0, 0.0, 0.0, 0.0, 0.0, 0.0, 0.0, 0.0, 0.0, 0.0, 0.0, 0.0, 0.0, 0.0, 0.0, 0.0, 0.0, 0.0, 0.0, 0.0, 0.0, 0.0, 0.0, 0.0, 0.0, 0.0, 0.0, 0.0, 0.0, 0.0, 0.0, 0.0, 0.0, 0.0, 0.0, 0.0, 0.0, 0.0, 0.0, 0.0, 0.0, 0.0, 0.0, 0.0, 0.0, 0.0, 0.0, 0.0, 0.0, 0.0, 0.0, 0.0, 0.0, 0.0, 0.0, 0.0, 0.0, 0.0, 0.0, 0.0, 0.0, 0.0, 0.0, 0.0, 0.0, 0.0, 0.0, 0.0, 0.0, 0.0, 0.0, 0.0, 0.0, 0.0, 0.0, 0.0, 0.0, 0.0, 0.0, 0.0, 0.0, 0.0, 0.0, 0.0, 0.0, 0.0, 0.0, 0.0, 0.0, 0.0, 0.0, 0.0, 0.0, 0.0, 0.0, 0.0, 0.0, 0.0, 0.0, 0.0, 0.0, 0.0, 0.0, 0.0, 0.0, 0.0, 0.0, 0.0, 0.0, 0.0, 0.0, 0.0, 0.0, 0.0, 0.0, 0.0, 0.0, 0.0, 1.0, 0.0, 1.0, 0.0, 1.0, 0.0, 1.0, 0.0, 1.0, 0.0, 1.0, 0.0, 1.0, 0.0, 1.0, 0.0, 1.0, 0.0, 1.0, 0.0, 1.0, 0.0, 1.0, 0.0, 1.0, 0.0, 1.0, 0.0, 0.5, 0.0, 0.5, 0.0, 1.0, 0.0, 1.0, 0.0, 1.0, 0.0, 1.0, 0.0, 0.5, 0.0, 0.5, 0.0, 1.0, 0.0, 1.0, 0.0, 1.0, 0.0, 1.0, 0.0, 1.0, 0.0, 1.0, 0.0, 0.0, 0.0, 0.0, 0.0, 0.0, 0.0, 0.0, 0.0, 0.0, 0.0, 0.0, 0.0, 0.0, 0.0, 0.0, 0.0, 0.0, 0.0, 0.0, 0.0, 0.0, 0.0, 0.0, 0.0, 0.0, 0.0, 0.0, 0.0, 0.0, 0.0, 0.0, 0.0, 0.0, 0.0, 0.0, 0.0, 0.0, 0.0, 0.0, 0.0, 0.0, 0.0, 0.0, 0.0, 0.0, 0.0, 0.0, 0.0, 0.0, 0.0, 0.0, 0.0, 0.0, 0.0, 0.0, 0.0, 0.0, 0.0, 0.0, 0.0, 0.0, 0.0, 0.0, 0.0, 0.0, 0.0, 0.0, 0.0, 0.0, 0.0, 0.0, 0.0, 0.0, 0.0, 0.0, 0.0, 0.0, 0.0, 0.0, 0.0, 0.0, 0.0, 0.0, 0.0, 0.0, 0.0, 0.0, 0.0, 0.0, 0.0, 0.0, 0.0, 0.0, 0.0, 0.0, 0.0, 0.0, 0.0, 0.0, 0.0, 0.0, 0.0, 0.0, 0.0, 0.0, 0.0, 0.0, 0.0, 0.0, 0.0, 0.5, 0.0, 1.0, 0.0, 0.0, 0.0, 0.5, 0.0, 0.0, 0.0, 1.0, 0.0, 0.0, 0.0, 0.0, 0.0, 0.0, 0.0, 0.0, 0.0, 0.0, 0.0, 0.0, 0.0, 0.0, 0.0, 0.0, 0.0, 0.0, 0.0, 0.0, 0.0, 0.0, 0.0, 0.0, 0.0, 0.0, 0.0, 0.0, 0.0, 0.0, 0.0, 0.0, 0.0, 0.0, 0.0, 0.0, 0.0, 0.0, 0.0, 0.0, 0.0, 0.0, 0.0, 0.0, 0.0, 0.0, 0.0, 0.0, 0.0, 0.0, 0.0, 0.0, 0.0, 0.0, 0.0, 0.0, 0.0, 0.0, 0.0, 0.0, 0.0, 0.0, 0.0, 0.0, 0.0, 0.0, 0.0, 0.0, 0.0, 0.0, 0.0, 0.0, 0.0, 0.0, 0.0, 0.0, 0.0, 0.0, 0.0, 0.0, 0.0, 0.0, 0.0, 0.0, 0.0, 0.0, 0.0, 0.0, 0.0, 0.0, 0.0, 0.0, 0.0, 0.0, 0.0, 0.0, 0.0, 1.0, 0.0, 1.0, 0.0, 0.0, 0.0, 0.0, 0.0, 0.0, 0.0, 0.0, 0.0, 0.0, 0.0, 0.0, 0.0, 0.0, 0.0, 0.0, 0.0, 1.0, 0.0, 1.0, 0.0, 1.0, 0.0, 1.0, 0.0, 0.0, 0.0, 0.5, 0.0, 0.0, 0.0, 1.0, 0.0, 0.5, 0.0, 0.0, 0.0, 0.0, 0.0, 0.0, 0.0, 1.0, 0.0, 1.0, 0.0, 1.0, 0.0, 1.0, 0.0, 1.0, 0.0, 0.0, 0.0, 0.0, 0.0, 0.0, 0.0, 0.0, 0.0, 0.0, 0.0, 0.0, 0.0, 0.0, 0.0, 0.0, 0.0, 1.0, 0.0, 1.0, 0.0, 1.0, 0.0, 1.0, 0.0, 0.0, 0.0, 0.0, 0.0, 0.0, 0.0, 0.0, 0.0, 0.0, 0.0, 0.0, 0.0, 0.0, 0.0, 0.0, 0.0, 0.0, 0.0, 0.0, 0.0, 0.0, 0.0, 0.0, 0.0, 1.0, 0.0, 1.0, 0.0, 1.0, 0.0, 1.0, 0.0, 1.0, 0.0, 1.0, 0.0, 1.0, 0.0, 1.0, 0.0, 0.0, 0.0, 0.0, 0.0, 0.0, 0.0, 0.0, 0.0, 0.5, 0.0, 1.0, 0.0, 1.0, 0.0, 0.5, 0.0, 0.0, 0.0, 0.0, 0.0, 0.0, 0.0, 0.0, 0.0, 0.0, 0.0, 0.0, 0.0, 0.0, 0.0, 0.0, 0.0, 1.0, 0.0, 1.0, 0.0, 1.0, 0.0, 1.0, 0.0, 0.0, 0.0, 0.0, 0.0, 0.0, 0.0, 0.0, 0.0, 0.0, 0.0, 0.0, 0.0, 0.0, 0.0, 0.0, 0.0, 0.0, 0.0, 0.0, 0.0, 0.0, 0.0, 0.0, 0.0, 0.0, 0.0, 0.0, 0.0, 0.0, 0.0, 0.0, 0.0, 0.0, 0.0, 0.0, 0.0, 0.0, 0.0, 0.0, 0.0, 0.0, 0.0, 0.0, 0.0, 0.0, 0.0, 0.0, 0.0, 0.0, 0.0, 0.0, 0.0, 0.0, 0.0, 0.0, 0.0, 0.0, 0.0, 0.0, 0.0, 0.0, 0.0, 0.0, 0.0, 0.0, 0.0, 0.0, 0.0, 0.0, 0.0, 0.0, 0.0, 0.0, 0.0, 0.0, 0.0, 0.0, 0.0, 0.0, 0.0, 0.0, 0.0, 0.0, 0.0, 0.0, 0.0, 0.0, 0.0, 0.0, 0.0, 0.0, 0.0, 0.0, 0.0, 0.0, 0.0, 0.0, 0.0, 0.0, 0.0, 0.0, 0.0, 0.0, 0.0, 0.0, 0.0, 0.0, 0.0, 0.0, 0.0, 0.0, 0.0, 0.0, 0.0, 0.0, 0.0, 0.0, 0.0, 0.0, 0.0, 0.0, 0.0, 0.0, 0.0, 0.0, 0.0, 0.0, 0.0, 1.0, 0.0, 0.5, 0.0, 0.5, 0.0, 1.0, 0.0, 1.0, 0.0, 1.0, 0.0, 1.0, 0.0, 1.0, 0.0, 1.0, 0.0, 1.0, 0.0, 1.0, 0.0, 1.0, 0.0, 1.0, 0.0, 1.0, 0.0, 0.5, 0.0, 0.5, 0.0, 1.0, 0.0, 1.0, 0.0, 1.0, 0.0, 1.0, 0.0, 1.0, 0.0, 1.0, 0.0, 1.0, 0.0, 1.0, 0.0, 1.0, 0.0, 1.0, 0.0, 0.0, 0.0, 0.0, 0.0, 0.5, 0.0, 0.5, 0.0, 1.0, 0.0, 1.0, 0.0, 0.5, 0.0, 0.5, 0.0, 1.0, 0.0, 1.0, 0.0, 1.0, 0.0, 1.0, 0.0, 1.0, 0.0, 1.0, 0.0, 1.0, 0.0, 1.0, 0.0, 1.0, 0.0, 1.0, 0.0, 1.0, 0.0, 1.0, 0.0, 0.5, 0.0, 0.5, 0.0, 1.0, 0.0, 1.0, 0.0, 1.0, 0.0, 1.0, 0.0, 1.0, 0.0, 1.0, 0.0, 1.0, 0.0, 1.0, 0.0])
me_plane.use_remesh_fix_poles = True
me_plane.use_remesh_preserve_attributes = False
me_plane.update()
me_circle = bpy.data.meshes.new('Circle')
me_circle.from_pydata([(-5.948e-08, 30.0, 6.75), (-1.317, 30.0, 6.62), (-2.583, 30.0, 6.236), (-3.75, 30.0, 5.612), (-4.773, 30.0, 4.773), (-5.612, 30.0, 3.75), (-6.236, 30.0, 2.583), (-6.62, 30.0, 1.317), (-6.75, 30.0, -2.77e-07), (-6.62, 30.0, -1.317), (-6.236, 30.0, -2.583), (-5.612, 30.0, -3.75), (-4.773, 30.0, -4.773), (-3.75, 30.0, -5.612), (-2.583, 30.0, -6.236), (-1.317, 30.0, -6.62), (5.306e-07, 30.0, -6.75), (1.317, 30.0, -6.62), (2.583, 30.0, -6.236), (3.75, 30.0, -5.612), (4.773, 30.0, -4.773), (5.612, 30.0, -3.75), (6.236, 30.0, -2.583), (6.62, 30.0, -1.317), (6.75, 30.0, 9.855e-08), (6.62, 30.0, 1.317), (6.236, 30.0, 2.583), (5.612, 30.0, 3.75), (4.773, 30.0, 4.773), (3.75, 30.0, 5.612), (2.583, 30.0, 6.236), (1.317, 30.0, 6.62), (-4.171e-07, 30.0, 1.806e-08), (5.306e-07, 0.0, -6.75), (1.317, 0.0, -6.62), (-3.75, 0.0, 5.612), (-4.773, 0.0, 4.773), (2.583, 0.0, 6.236), (1.317, 0.0, 6.62), (2.583, 0.0, -6.236), (-5.612, 0.0, 3.75), (-5.948e-08, 0.0, 6.75), (3.75, 0.0, -5.612), (-6.236, 0.0, 2.583), (4.773, 0.0, -4.773), (-6.62, 0.0, 1.317), (5.612, 0.0, -3.75), (-6.75, 0.0, -2.77e-07), (6.236, 0.0, -2.583), (-6.62, 0.0, -1.317), (6.62, 0.0, -1.317), (-6.236, 0.0, -2.583), (6.75, 0.0, 9.855e-08), (-5.612, 0.0, -3.75), (6.62, 0.0, 1.317), (-4.773, 0.0, -4.773), (6.236, 0.0, 2.583), (-3.75, 0.0, -5.612), (5.612, 0.0, 3.75), (-2.583, 0.0, -6.236), (-1.317, 0.0, 6.62), (4.773, 0.0, 4.773), (-1.317, 0.0, -6.62), (-2.583, 0.0, 6.236), (3.75, 0.0, 5.612)], [], [(17, 16, 32), (4, 3, 32), (31, 30, 32), (18, 17, 32), (5, 4, 32), (0, 31, 32), (19, 18, 32), (6, 5, 32), (20, 19, 32), (7, 6, 32), (21, 20, 32), (8, 7, 32), (22, 21, 32), (9, 8, 32), (23, 22, 32), (10, 9, 32), (24, 23, 32), (11, 10, 32), (25, 24, 32), (12, 11, 32), (26, 25, 32), (13, 12, 32), (27, 26, 32), (14, 13, 32), (1, 0, 32), (28, 27, 32), (15, 14, 32), (2, 1, 32), (29, 28, 32), (16, 15, 32), (3, 2, 32), (30, 29, 32), (30, 37, 64, 29), (3, 35, 63, 2), (16, 33, 62, 15), (29, 64, 61, 28), (2, 63, 60, 1), (15, 62, 59, 14), (28, 61, 58, 27), (1, 60, 41, 0), (14, 59, 57, 13), (27, 58, 56, 26), (13, 57, 55, 12), (26, 56, 54, 25), (12, 55, 53, 11), (25, 54, 52, 24), (11, 53, 51, 10), (24, 52, 50, 23), (10, 51, 49, 9), (23, 50, 48, 22), (9, 49, 47, 8), (22, 48, 46, 21), (8, 47, 45, 7), (21, 46, 44, 20), (7, 45, 43, 6), (20, 44, 42, 19), (6, 43, 40, 5), (19, 42, 39, 18), (0, 41, 38, 31), (5, 40, 36, 4), (18, 39, 34, 17), (31, 38, 37, 30), (4, 36, 35, 3), (17, 34, 33, 16)])
_uv = me_circle.uv_layers.new(name='UVMap')
_uv.uv.foreach_set('vector', [0.0, 0.0, 0.0, 0.0, 0.0, 0.0, 0.0, 0.0, 0.0, 0.0, 0.0, 0.0, 0.0, 0.0, 0.0, 0.0, 0.0, 0.0, 0.0, 0.0, 0.0, 0.0, 0.0, 0.0, 0.0, 0.0, 0.0, 0.0, 0.0, 0.0, 0.0, 0.0, 0.0, 0.0, 0.0, 0.0, 0.0, 0.0, 0.0, 0.0, 0.0, 0.0, 0.0, 0.0, 0.0, 0.0, 0.0, 0.0, 0.0, 0.0, 0.0, 0.0, 0.0, 0.0, 0.0, 0.0, 0.0, 0.0, 0.0, 0.0, 0.0, 0.0, 0.0, 0.0, 0.0, 0.0, 0.0, 0.0, 0.0, 0.0, 0.0, 0.0, 0.0, 0.0, 0.0, 0.0, 0.0, 0.0, 0.0, 0.0, 0.0, 0.0, 0.0, 0.0, 0.0, 0.0, 0.0, 0.0, 0.0, 0.0, 0.0, 0.0, 0.0, 0.0, 0.0, 0.0, 0.0, 0.0, 0.0, 0.0, 0.0, 0.0, 0.0, 0.0, 0.0, 0.0, 0.0, 0.0, 0.0, 0.0, 0.0, 0.0, 0.0, 0.0, 0.0, 0.0, 0.0, 0.0, 0.0, 0.0, 0.0, 0.0, 0.0, 0.0, 0.0, 0.0, 0.0, 0.0, 0.0, 0.0, 0.0, 0.0, 0.0, 0.0, 0.0, 0.0, 0.0, 0.0, 0.0, 0.0, 0.0, 0.0, 0.0, 0.0, 0.0, 0.0, 0.0, 0.0, 0.0, 0.0, 0.0, 0.0, 0.0, 0.0, 0.0, 0.0, 0.0, 0.0, 0.0, 0.0, 0.0, 0.0, 0.0, 0.0, 0.0, 0.0, 0.0, 0.0, 0.0, 0.0, 0.0, 0.0, 0.0, 0.0, 0.0, 0.0, 0.0, 0.0, 0.0, 0.0, 0.0, 0.0, 0.0, 0.0, 0.0, 0.0, 0.0, 0.0, 0.0, 0.0, 0.0, 0.0, 0.0, 0.0, 0.0, 0.0, 0.0, 0.0, 0.0, 0.0, 0.0, 0.0, 0.0, 0.0, 0.0, 0.0, 0.0, 0.0, 0.0, 0.0, 0.0, 0.0, 0.0, 0.0, 0.0, 0.0, 0.0, 0.0, 0.0, 0.0, 0.0, 0.0, 0.0, 0.0, 0.0, 0.0, 0.0, 0.0, 0.0, 0.0, 0.0, 0.0, 0.0, 0.0, 0.0, 0.0, 0.0, 0.0, 0.0, 0.0, 0.0, 0.0, 0.0, 0.0, 0.0, 0.0, 0.0, 0.0, 0.0, 0.0, 0.0, 0.0, 0.0, 0.0, 0.0, 0.0, 0.0, 0.0, 0.0, 0.0, 0.0, 0.0, 0.0, 0.0, 0.0, 0.0, 0.0, 0.0, 0.0, 0.0, 0.0, 0.0, 0.0, 0.0, 0.0, 0.0, 0.0, 0.0, 0.0, 0.0, 0.0, 0.0, 0.0, 0.0, 0.0, 0.0, 0.0, 0.0, 0.0, 0.0, 0.0, 0.0, 0.0, 0.0, 0.0, 0.0, 0.0, 0.0, 0.0, 0.0, 0.0, 0.0, 0.0, 0.0, 0.0, 0.0, 0.0, 0.0, 0.0, 0.0, 0.0, 0.0, 0.0, 0.0, 0.0, 0.0, 0.0, 0.0, 0.0, 0.0, 0.0, 0.0, 0.0, 0.0, 0.0, 0.0, 0.0, 0.0, 0.0, 0.0, 0.0, 0.0, 0.0, 0.0, 0.0, 0.0, 0.0, 0.0, 0.0, 0.0, 0.0, 0.0, 0.0, 0.0, 0.0, 0.0, 0.0, 0.0, 0.0, 0.0, 0.0, 0.0, 0.0, 0.0, 0.0, 0.0, 0.0, 0.0, 0.0, 0.0, 0.0, 0.0, 0.0, 0.0, 0.0, 0.0, 0.0, 0.0, 0.0, 0.0, 0.0, 0.0, 0.0, 0.0, 0.0, 0.0, 0.0, 0.0, 0.0, 0.0, 0.0, 0.0, 0.0, 0.0, 0.0, 0.0, 0.0, 0.0, 0.0, 0.0, 0.0, 0.0, 0.0, 0.0, 0.0, 0.0, 0.0, 0.0, 0.0, 0.0, 0.0, 0.0, 0.0, 0.0, 0.0, 0.0, 0.0, 0.0, 0.0, 0.0, 0.0, 0.0, 0.0, 0.0, 0.0, 0.0, 0.0, 0.0, 0.0, 0.0, 0.0, 0.0, 0.0, 0.0, 0.0, 0.0, 0.0, 0.0, 0.0, 0.0, 0.0, 0.0, 0.0, 0.0, 0.0, 0.0, 0.0, 0.0, 0.0, 0.0, 0.0, 0.0, 0.0, 0.0, 0.0, 0.0, 0.0, 0.0])
me_circle.use_remesh_fix_poles = True
me_circle.use_remesh_preserve_attributes = False
me_circle.update()
me_circle_001 = bpy.data.meshes.new('Circle.001')
me_circle_001.from_pydata([(-1.577e-07, 30.0, 10.42), (-2.033, 30.0, 10.22), (-3.988, 30.0, 9.629), (-5.79, 30.0, 8.666), (-7.37, 30.0, 7.37), (-8.666, 30.0, 5.79), (-9.629, 30.0, 3.988), (-10.22, 30.0, 2.033), (-10.42, 30.0, -1.465e-06), (-10.22, 30.0, -2.033), (-9.629, 30.0, -3.988), (-8.666, 30.0, -5.79), (-7.37, 30.0, -7.37), (-5.79, 30.0, -8.666), (-3.988, 30.0, -9.629), (-2.033, 30.0, -10.22), (7.535e-07, 30.0, -10.42), (2.033, 30.0, -10.22), (3.988, 30.0, -9.629), (5.79, 30.0, -8.666), (7.37, 30.0, -7.37), (8.666, 30.0, -5.79), (9.629, 30.0, -3.988), (10.22, 30.0, -2.033), (10.42, 30.0, -8.855e-07), (10.22, 30.0, 2.033), (9.629, 30.0, 3.988), (8.666, 30.0, 5.79), (7.37, 30.0, 7.37), (5.79, 30.0, 8.666), (3.988, 30.0, 9.629), (2.033, 30.0, 10.22), (-7.099e-07, 30.0, -1.01e-06), (-1.577e-07, 32.0, 10.42), (-2.033, 32.0, 10.22), (-3.988, 32.0, 9.629), (-5.79, 32.0, 8.666), (-7.37, 32.0, 7.37), (-8.666, 32.0, 5.79), (-9.629, 32.0, 3.988), (-10.22, 32.0, 2.033), (-10.42, 32.0, -1.465e-06), (-10.22, 32.0, -2.033), (-9.629, 32.0, -3.988), (-8.666, 32.0, -5.79), (-7.37, 32.0, -7.37), (-5.79, 32.0, -8.666), (-3.988, 32.0, -9.629), (-2.033, 32.0, -10.22), (7.535e-07, 32.0, -10.42), (2.033, 32.0, -10.22), (3.988, 32.0, -9.629), (5.79, 32.0, -8.666), (7.37, 32.0, -7.37), (8.666, 32.0, -5.79), (9.629, 32.0, -3.988), (10.22, 32.0, -2.033), (10.42, 32.0, -8.855e-07), (10.22, 32.0, 2.033), (9.629, 32.0, 3.988), (8.666, 32.0, 5.79), (7.37, 32.0, 7.37), (5.79, 32.0, 8.666), (3.988, 32.0, 9.629), (2.033, 32.0, 10.22), (-1.147e-07, 34.0, 7.296), (-1.423, 34.0, 7.155), (-2.792, 34.0, 6.74), (-4.053, 34.0, 6.066), (-5.159, 34.0, 5.159), (-6.066, 34.0, 4.053), (-6.74, 34.0, 2.792), (-7.155, 34.0, 1.423), (-7.296, 34.0, 1.187e-07), (-7.155, 34.0, -1.423), (-6.74, 34.0, -2.792), (-6.066, 34.0, -4.053), (-5.159, 34.0, -5.159), (-4.053, 34.0, -6.066), (-2.792, 34.0, -6.74), (-1.423, 34.0, -7.155), (5.231e-07, 34.0, -7.296), (1.423, 34.0, -7.155), (2.792, 34.0, -6.74), (4.053, 34.0, -6.066), (5.159, 34.0, -5.159), (6.066, 34.0, -4.053), (6.74, 34.0, -2.792), (7.155, 34.0, -1.423), (7.296, 34.0, 5.246e-07), (7.155, 34.0, 1.423), (6.74, 34.0, 2.792), (6.066, 34.0, 4.053), (5.159, 34.0, 5.159), (4.053, 34.0, 6.066), (2.792, 34.0, 6.74), (1.423, 34.0, 7.155), (-5.012e-07, 34.0, 4.376e-07)], [], [(17, 32, 16), (4, 32, 3), (31, 32, 30), (18, 32, 17), (5, 32, 4), (0, 32, 31), (19, 32, 18), (6, 32, 5), (20, 32, 19), (7, 32, 6), (21, 32, 20), (8, 32, 7), (22, 32, 21), (9, 32, 8), (23, 32, 22), (10, 32, 9), (24, 32, 23), (11, 32, 10), (25, 32, 24), (12, 32, 11), (26, 32, 25), (13, 32, 12), (27, 32, 26), (14, 32, 13), (1, 32, 0), (28, 32, 27), (15, 32, 14), (2, 32, 1), (29, 32, 28), (16, 32, 15), (3, 32, 2), (30, 32, 29), (63, 62, 94, 95), (36, 35, 67, 68), (49, 48, 80, 81), (62, 61, 93, 94), (35, 34, 66, 67), (48, 47, 79, 80), (61, 60, 92, 93), (34, 33, 65, 66), (47, 46, 78, 79), (60, 59, 91, 92), (46, 45, 77, 78), (59, 58, 90, 91), (45, 44, 76, 77), (58, 57, 89, 90), (44, 43, 75, 76), (57, 56, 88, 89), (43, 42, 74, 75), (56, 55, 87, 88), (42, 41, 73, 74), (55, 54, 86, 87), (41, 40, 72, 73), (54, 53, 85, 86), (40, 39, 71, 72), (53, 52, 84, 85), (39, 38, 70, 71), (52, 51, 83, 84), (33, 64, 96, 65), (38, 37, 69, 70), (51, 50, 82, 83), (64, 63, 95, 96), (37, 36, 68, 69), (50, 49, 81, 82), (14, 13, 46, 47), (1, 0, 33, 34), (28, 27, 60, 61), (15, 14, 47, 48), (2, 1, 34, 35), (29, 28, 61, 62), (16, 15, 48, 49), (3, 2, 35, 36), (30, 29, 62, 63), (17, 16, 49, 50), (4, 3, 36, 37), (31, 30, 63, 64), (18, 17, 50, 51), (5, 4, 37, 38), (0, 31, 64, 33), (19, 18, 51, 52), (6, 5, 38, 39), (20, 19, 52, 53), (7, 6, 39, 40), (21, 20, 53, 54), (8, 7, 40, 41), (22, 21, 54, 55), (9, 8, 41, 42), (23, 22, 55, 56), (10, 9, 42, 43), (24, 23, 56, 57), (11, 10, 43, 44), (25, 24, 57, 58), (12, 11, 44, 45), (26, 25, 58, 59), (13, 12, 45, 46), (27, 26, 59, 60), (82, 81, 97), (69, 68, 97), (96, 95, 97), (83, 82, 97), (70, 69, 97), (65, 96, 97), (84, 83, 97), (71, 70, 97), (85, 84, 97), (72, 71, 97), (86, 85, 97), (73, 72, 97), (87, 86, 97), (74, 73, 97), (88, 87, 97), (75, 74, 97), (89, 88, 97), (76, 75, 97), (90, 89, 97), (77, 76, 97), (91, 90, 97), (78, 77, 97), (92, 91, 97), (79, 78, 97), (66, 65, 97), (93, 92, 97), (80, 79, 97), (67, 66, 97), (94, 93, 97), (81, 80, 97), (68, 67, 97), (95, 94, 97)])
_uv = me_circle_001.uv_layers.new(name='UVMap')
_uv.uv.foreach_set('vector', [0.0, 0.0, 0.0, 0.0, 0.0, 0.0, 0.0, 0.0, 0.0, 0.0, 0.0, 0.0, 0.0, 0.0, 0.0, 0.0, 0.0, 0.0, 0.0, 0.0, 0.0, 0.0, 0.0, 0.0, 0.0, 0.0, 0.0, 0.0, 0.0, 0.0, 0.0, 0.0, 0.0, 0.0, 0.0, 0.0, 0.0, 0.0, 0.0, 0.0, 0.0, 0.0, 0.0, 0.0, 0.0, 0.0, 0.0, 0.0, 0.0, 0.0, 0.0, 0.0, 0.0, 0.0, 0.0, 0.0, 0.0, 0.0, 0.0, 0.0, 0.0, 0.0, 0.0, 0.0, 0.0, 0.0, 0.0, 0.0, 0.0, 0.0, 0.0, 0.0, 0.0, 0.0, 0.0, 0.0, 0.0, 0.0, 0.0, 0.0, 0.0, 0.0, 0.0, 0.0, 0.0, 0.0, 0.0, 0.0, 0.0, 0.0, 0.0, 0.0, 0.0, 0.0, 0.0, 0.0, 0.0, 0.0, 0.0, 0.0, 0.0, 0.0, 0.0, 0.0, 0.0, 0.0, 0.0, 0.0, 0.0, 0.0, 0.0, 0.0, 0.0, 0.0, 0.0, 0.0, 0.0, 0.0, 0.0, 0.0, 0.0, 0.0, 0.0, 0.0, 0.0, 0.0, 0.0, 0.0, 0.0, 0.0, 0.0, 0.0, 0.0, 0.0, 0.0, 0.0, 0.0, 0.0, 0.0, 0.0, 0.0, 0.0, 0.0, 0.0, 0.0, 0.0, 0.0, 0.0, 0.0, 0.0, 0.0, 0.0, 0.0, 0.0, 0.0, 0.0, 0.0, 0.0, 0.0, 0.0, 0.0, 0.0, 0.0, 0.0, 0.0, 0.0, 0.0, 0.0, 0.0, 0.0, 0.0, 0.0, 0.0, 0.0, 0.0, 0.0, 0.0, 0.0, 0.0, 0.0, 0.0, 0.0, 0.0, 0.0, 0.0, 0.0, 0.0, 0.0, 0.0, 0.0, 0.0, 0.0, 0.0, 0.0, 0.0, 0.0, 0.0, 0.0, 0.0, 0.0, 0.0, 0.0, 0.0, 0.0, 0.0, 0.0, 0.0, 0.0, 0.0, 0.0, 0.0, 0.0, 0.0, 0.0, 0.0, 0.0, 0.0, 0.0, 0.0, 0.0, 0.0, 0.0, 0.0, 0.0, 0.0, 0.0, 0.0, 0.0, 0.0, 0.0, 0.0, 0.0, 0.0, 0.0, 0.0, 0.0, 0.0, 0.0, 0.0, 0.0, 0.0, 0.0, 0.0, 0.0, 0.0, 0.0, 0.0, 0.0, 0.0, 0.0, 0.0, 0.0, 0.0, 0.0, 0.0, 0.0, 0.0, 0.0, 0.0, 0.0, 0.0, 0.0, 0.0, 0.0, 0.0, 0.0, 0.0, 0.0, 0.0, 0.0, 0.0, 0.0, 0.0, 0.0, 0.0, 0.0, 0.0, 0.0, 0.0, 0.0, 0.0, 0.0, 0.0, 0.0, 0.0, 0.0, 0.0, 0.0, 0.0, 0.0, 0.0, 0.0, 0.0, 0.0, 0.0, 0.0, 0.0, 0.0, 0.0, 0.0, 0.0, 0.0, 0.0, 0.0, 0.0, 0.0, 0.0, 0.0, 0.0, 0.0, 0.0, 0.0, 0.0, 0.0, 0.0, 0.0, 0.0, 0.0, 0.0, 0.0, 0.0, 0.0, 0.0, 0.0, 0.0, 0.0, 0.0, 0.0, 0.0, 0.0, 0.0, 0.0, 0.0, 0.0, 0.0, 0.0, 0.0, 0.0, 0.0, 0.0, 0.0, 0.0, 0.0, 0.0, 0.0, 0.0, 0.0, 0.0, 0.0, 0.0, 0.0, 0.0, 0.0, 0.0, 0.0, 0.0, 0.0, 0.0, 0.0, 0.0, 0.0, 0.0, 0.0, 0.0, 0.0, 0.0, 0.0, 0.0, 0.0, 0.0, 0.0, 0.0, 0.0, 0.0, 0.0, 0.0, 0.0, 0.0, 0.0, 0.0, 0.0, 0.0, 0.0, 0.0, 0.0, 0.0, 0.0, 0.0, 0.0, 0.0, 0.0, 0.0, 0.0, 0.0, 0.0, 0.0, 0.0, 0.0, 0.0, 0.0, 0.0, 0.0, 0.0, 0.0, 0.0, 0.0, 0.0, 0.0, 0.0, 0.0, 0.0, 0.0, 0.0, 0.0, 0.0, 0.0, 0.0, 0.0, 0.0, 0.0, 0.0, 0.0, 0.0, 0.0, 0.0, 0.0, 0.0, 0.0, 0.0, 0.0, 0.0, 0.0, 0.0, 0.0, 0.0, 0.0, 0.0, 0.0, 0.0, 0.0, 0.0, 0.0, 0.0, 0.0, 0.0, 0.0, 0.0, 0.0, 0.0, 0.0, 0.0, 0.0, 0.0, 0.0, 0.0, 0.0, 0.0, 0.0, 0.0, 0.0, 0.0, 0.0, 0.0, 0.0, 0.0, 0.0, 0.0, 0.0, 0.0, 0.0, 0.0, 0.0, 0.0, 0.0, 0.0, 0.0, 0.0, 0.0, 0.0, 0.0, 0.0, 0.0, 0.0, 0.0, 0.0, 0.0, 0.0, 0.0, 0.0, 0.0, 0.0, 0.0, 0.0, 0.0, 0.0, 0.0, 0.0, 0.0, 0.0, 0.0, 0.0, 0.0, 0.0, 0.0, 0.0, 0.0, 0.0, 0.0, 0.0, 0.0, 0.0, 0.0, 0.0, 0.0, 0.0, 0.0, 0.0, 0.0, 0.0, 0.0, 0.0, 0.0, 0.0, 0.0, 0.0, 0.0, 0.0, 0.0, 0.0, 0.0, 0.0, 0.0, 0.0, 0.0, 0.0, 0.0, 0.0, 0.0, 0.0, 0.0, 0.0, 0.0, 0.0, 0.0, 0.0, 0.0, 0.0, 0.0, 0.0, 0.0, 0.0, 0.0, 0.0, 0.0, 0.0, 0.0, 0.0, 0.0, 0.0, 0.0, 0.0, 0.0, 0.0, 0.0, 0.0, 0.0, 0.0, 0.0, 0.0, 0.0, 0.0, 0.0, 0.0, 0.0, 0.0, 0.0, 0.0, 0.0, 0.0, 0.0, 0.0, 0.0, 0.0, 0.0, 0.0, 0.0, 0.0, 0.0, 0.0, 0.0, 0.0, 0.0, 0.0, 0.0, 0.0, 0.0, 0.0, 0.0, 0.0, 0.0, 0.0, 0.0, 0.0, 0.0, 0.0, 0.0, 0.0, 0.0, 0.0, 0.0, 0.0, 0.0, 0.0, 0.0, 0.0, 0.0, 0.0, 0.0, 0.0, 0.0, 0.0, 0.0, 0.0, 0.0, 0.0, 0.0, 0.0, 0.0, 0.0, 0.0, 0.0, 0.0, 0.0, 0.0, 0.0, 0.0, 0.0, 0.0, 0.0, 0.0, 0.0, 0.0, 0.0, 0.0, 0.0, 0.0, 0.0, 0.0, 0.0, 0.0, 0.0, 0.0, 0.0, 0.0, 0.0, 0.0, 0.0, 0.0, 0.0, 0.0, 0.0, 0.0, 0.0, 0.0, 0.0, 0.0, 0.0, 0.0, 0.0, 0.0, 0.0, 0.0, 0.0, 0.0, 0.0, 0.0, 0.0, 0.0, 0.0, 0.0, 0.0, 0.0, 0.0, 0.0, 0.0, 0.0, 0.0, 0.0, 0.0, 0.0, 0.0, 0.0, 0.0, 0.0, 0.0, 0.0, 0.0, 0.0, 0.0, 0.0, 0.0, 0.0, 0.0, 0.0, 0.0, 0.0, 0.0, 0.0, 0.0, 0.0, 0.0, 0.0, 0.0, 0.0, 0.0, 0.0, 0.0, 0.0, 0.0, 0.0, 0.0, 0.0, 0.0, 0.0, 0.0, 0.0, 0.0, 0.0, 0.0, 0.0, 0.0, 0.0, 0.0, 0.0, 0.0, 0.0, 0.0, 0.0, 0.0, 0.0, 0.0, 0.0, 0.0, 0.0, 0.0, 0.0, 0.0, 0.0, 0.0, 0.0, 0.0, 0.0, 0.0, 0.0, 0.0, 0.0, 0.0, 0.0, 0.0, 0.0, 0.0, 0.0, 0.0, 0.0, 0.0, 0.0, 0.0, 0.0, 0.0, 0.0, 0.0, 0.0, 0.0, 0.0, 0.0, 0.0, 0.0, 0.0, 0.0, 0.0, 0.0, 0.0, 0.0, 0.0, 0.0, 0.0, 0.0, 0.0, 0.0, 0.0, 0.0, 0.0, 0.0, 0.0, 0.0, 0.0, 0.0, 0.0, 0.0, 0.0, 0.0, 0.0, 0.0, 0.0, 0.0, 0.0, 0.0, 0.0, 0.0, 0.0, 0.0, 0.0, 0.0, 0.0, 0.0, 0.0, 0.0, 0.0, 0.0, 0.0, 0.0, 0.0, 0.0, 0.0, 0.0, 0.0, 0.0, 0.0, 0.0, 0.0, 0.0, 0.0, 0.0, 0.0, 0.0, 0.0, 0.0, 0.0, 0.0, 0.0, 0.0, 0.0, 0.0, 0.0, 0.0, 0.0, 0.0, 0.0, 0.0, 0.0, 0.0, 0.0, 0.0, 0.0, 0.0, 0.0, 0.0, 0.0, 0.0, 0.0, 0.0, 0.0, 0.0, 0.0, 0.0, 0.0, 0.0, 0.0, 0.0, 0.0, 0.0, 0.0, 0.0, 0.0, 0.0, 0.0, 0.0, 0.0, 0.0, 0.0, 0.0, 0.0, 0.0, 0.0, 0.0, 0.0, 0.0, 0.0, 0.0, 0.0, 0.0, 0.0, 0.0, 0.0, 0.0, 0.0])
me_circle_001.use_remesh_fix_poles = True
me_circle_001.use_remesh_preserve_attributes = False
me_circle_001.update()

# ---- objects
ob_body = bpy.data.objects.new('Body', me_plane)
ob_bar = bpy.data.objects.new('Bar', me_circle)
ob_cap = bpy.data.objects.new('Cap', me_circle_001)

# ---- transforms, parenting, visibility, modifiers, constraints
ob_body.location = (0.0, 0.0, 0.0)
ob_bar.location = (1.118e-07, 0.0, 20.0)
_m = ob_bar.modifiers.new('Mirror', 'MIRROR')
_m.use_axis = (False, True, False)
ob_cap.location = (1.118e-07, 0.0, 20.0)

# ---- collection membership
col_collection.objects.link(ob_body)
col_collection.objects.link(ob_bar)
col_collection.objects.link(ob_cap)

# ---- scene / render settings (as saved in the file)
scene.frame_start = 1; scene.frame_end = 250; scene.frame_set(1)
scene.render.engine = 'BLENDER_EEVEE_NEXT'
scene.cycles.use_denoising = False
scene.cycles.samples = 128
scene.cycles.sampling_pattern = 'TABULATED_SOBOL'
scene.cycles.use_adaptive_sampling = False
scene.cycles.use_light_tree = False
scene.view_settings.view_transform = 'Filmic'
bpy.context.view_layer.update()

# ---- added for rendering (the .blend has no active camera and no usable light): camera, sun
cam_auto = bpy.data.cameras.new('AutoCamera')
cam_auto.lens = 50.0
cam_auto.sensor_width = 36.0
cam_auto.clip_end = 1921.98
ob_auto_camera = bpy.data.objects.new('AutoCamera', cam_auto)
scene.collection.objects.link(ob_auto_camera)
ob_auto_camera.location = (109.515, -149.918, 101.468)
ob_auto_camera.rotation_euler = (1.09748, -7.21219e-08, 0.694738)
scene.camera = ob_auto_camera
light_auto_sun = bpy.data.lights.new('AutoSun', 'SUN')
light_auto_sun.energy = 3.0
light_auto_sun.angle = 0.0523599
ob_auto_sun = bpy.data.objects.new('AutoSun', light_auto_sun)
scene.collection.objects.link(ob_auto_sun)
ob_auto_sun.rotation_euler = (0.872665, 0.174533, 0.523599)
bpy.context.view_layer.update()
